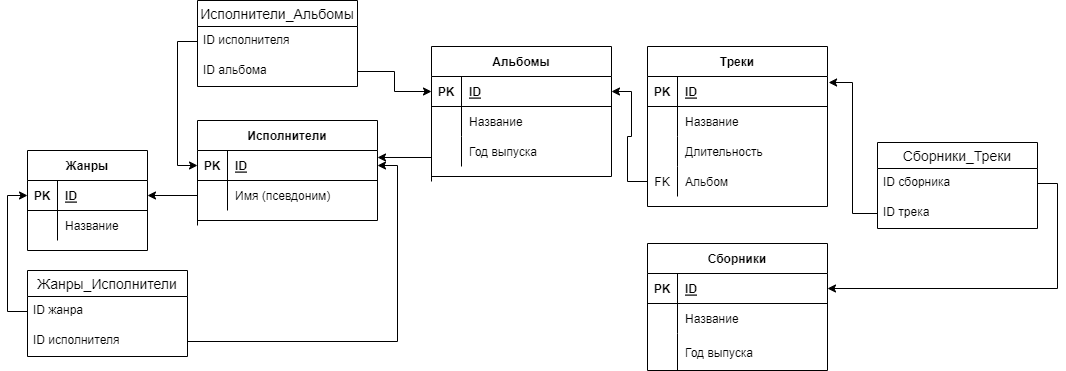

The diagram above was exported from draw.io. Its source (the exported page's mxGraphModel, read from the mxfile embedded in the PNG):
<mxGraphModel dx="1894" dy="-687" grid="1" gridSize="10" guides="1" tooltips="1" connect="1" arrows="1" fold="1" page="1" pageScale="1" pageWidth="827" pageHeight="1169" math="0" shadow="0">
  <root>
    <mxCell id="0" />
    <mxCell id="1" parent="0" />
    <mxCell id="rgQNd6m-JYP7UPOOf6iZ-488" value="Жанры" style="shape=table;startSize=30;container=1;collapsible=1;childLayout=tableLayout;fixedRows=1;rowLines=0;fontStyle=1;align=center;resizeLast=1;rounded=0;shadow=0;labelBackgroundColor=default;sketch=0;" parent="1" vertex="1">
      <mxGeometry x="10" y="2430" width="120" height="100" as="geometry" />
    </mxCell>
    <mxCell id="rgQNd6m-JYP7UPOOf6iZ-489" value="" style="shape=tableRow;horizontal=0;startSize=0;swimlaneHead=0;swimlaneBody=0;fillColor=none;collapsible=0;dropTarget=0;points=[[0,0.5],[1,0.5]];portConstraint=eastwest;top=0;left=0;right=0;bottom=1;rounded=0;shadow=0;labelBackgroundColor=default;sketch=0;" parent="rgQNd6m-JYP7UPOOf6iZ-488" vertex="1">
      <mxGeometry y="30" width="120" height="30" as="geometry" />
    </mxCell>
    <mxCell id="rgQNd6m-JYP7UPOOf6iZ-490" value="PK" style="shape=partialRectangle;connectable=0;fillColor=none;top=0;left=0;bottom=0;right=0;fontStyle=1;overflow=hidden;rounded=0;shadow=0;labelBackgroundColor=default;sketch=0;" parent="rgQNd6m-JYP7UPOOf6iZ-489" vertex="1">
      <mxGeometry width="30" height="30" as="geometry">
        <mxRectangle width="30" height="30" as="alternateBounds" />
      </mxGeometry>
    </mxCell>
    <mxCell id="rgQNd6m-JYP7UPOOf6iZ-491" value="ID" style="shape=partialRectangle;connectable=0;fillColor=none;top=0;left=0;bottom=0;right=0;align=left;spacingLeft=6;fontStyle=5;overflow=hidden;rounded=0;shadow=0;labelBackgroundColor=default;sketch=0;" parent="rgQNd6m-JYP7UPOOf6iZ-489" vertex="1">
      <mxGeometry x="30" width="90" height="30" as="geometry">
        <mxRectangle width="90" height="30" as="alternateBounds" />
      </mxGeometry>
    </mxCell>
    <mxCell id="rgQNd6m-JYP7UPOOf6iZ-492" value="" style="shape=tableRow;horizontal=0;startSize=0;swimlaneHead=0;swimlaneBody=0;fillColor=none;collapsible=0;dropTarget=0;points=[[0,0.5],[1,0.5]];portConstraint=eastwest;top=0;left=0;right=0;bottom=0;rounded=0;shadow=0;labelBackgroundColor=default;sketch=0;" parent="rgQNd6m-JYP7UPOOf6iZ-488" vertex="1">
      <mxGeometry y="60" width="120" height="30" as="geometry" />
    </mxCell>
    <mxCell id="rgQNd6m-JYP7UPOOf6iZ-493" value="" style="shape=partialRectangle;connectable=0;fillColor=none;top=0;left=0;bottom=0;right=0;editable=1;overflow=hidden;rounded=0;shadow=0;labelBackgroundColor=default;sketch=0;" parent="rgQNd6m-JYP7UPOOf6iZ-492" vertex="1">
      <mxGeometry width="30" height="30" as="geometry">
        <mxRectangle width="30" height="30" as="alternateBounds" />
      </mxGeometry>
    </mxCell>
    <mxCell id="rgQNd6m-JYP7UPOOf6iZ-494" value="Название" style="shape=partialRectangle;connectable=0;fillColor=none;top=0;left=0;bottom=0;right=0;align=left;spacingLeft=6;overflow=hidden;rounded=0;shadow=0;labelBackgroundColor=default;sketch=0;" parent="rgQNd6m-JYP7UPOOf6iZ-492" vertex="1">
      <mxGeometry x="30" width="90" height="30" as="geometry">
        <mxRectangle width="90" height="30" as="alternateBounds" />
      </mxGeometry>
    </mxCell>
    <mxCell id="rgQNd6m-JYP7UPOOf6iZ-501" value="Исполнители" style="shape=table;startSize=30;container=1;collapsible=1;childLayout=tableLayout;fixedRows=1;rowLines=0;fontStyle=1;align=center;resizeLast=1;rounded=0;shadow=0;labelBackgroundColor=default;sketch=0;" parent="1" vertex="1">
      <mxGeometry x="180" y="2400" width="180" height="100" as="geometry" />
    </mxCell>
    <mxCell id="rgQNd6m-JYP7UPOOf6iZ-502" value="" style="shape=tableRow;horizontal=0;startSize=0;swimlaneHead=0;swimlaneBody=0;fillColor=none;collapsible=0;dropTarget=0;points=[[0,0.5],[1,0.5]];portConstraint=eastwest;top=0;left=0;right=0;bottom=1;rounded=0;shadow=0;labelBackgroundColor=default;sketch=0;" parent="rgQNd6m-JYP7UPOOf6iZ-501" vertex="1">
      <mxGeometry y="30" width="180" height="30" as="geometry" />
    </mxCell>
    <mxCell id="rgQNd6m-JYP7UPOOf6iZ-503" value="PK" style="shape=partialRectangle;connectable=0;fillColor=none;top=0;left=0;bottom=0;right=0;fontStyle=1;overflow=hidden;rounded=0;shadow=0;labelBackgroundColor=default;sketch=0;" parent="rgQNd6m-JYP7UPOOf6iZ-502" vertex="1">
      <mxGeometry width="30" height="30" as="geometry">
        <mxRectangle width="30" height="30" as="alternateBounds" />
      </mxGeometry>
    </mxCell>
    <mxCell id="rgQNd6m-JYP7UPOOf6iZ-504" value="ID" style="shape=partialRectangle;connectable=0;fillColor=none;top=0;left=0;bottom=0;right=0;align=left;spacingLeft=6;fontStyle=5;overflow=hidden;rounded=0;shadow=0;labelBackgroundColor=default;sketch=0;" parent="rgQNd6m-JYP7UPOOf6iZ-502" vertex="1">
      <mxGeometry x="30" width="150" height="30" as="geometry">
        <mxRectangle width="150" height="30" as="alternateBounds" />
      </mxGeometry>
    </mxCell>
    <mxCell id="rgQNd6m-JYP7UPOOf6iZ-505" value="" style="shape=tableRow;horizontal=0;startSize=0;swimlaneHead=0;swimlaneBody=0;fillColor=none;collapsible=0;dropTarget=0;points=[[0,0.5],[1,0.5]];portConstraint=eastwest;top=0;left=0;right=0;bottom=0;rounded=0;shadow=0;labelBackgroundColor=default;sketch=0;" parent="rgQNd6m-JYP7UPOOf6iZ-501" vertex="1">
      <mxGeometry y="60" width="180" height="30" as="geometry" />
    </mxCell>
    <mxCell id="rgQNd6m-JYP7UPOOf6iZ-506" value="" style="shape=partialRectangle;connectable=0;fillColor=none;top=0;left=0;bottom=0;right=0;editable=1;overflow=hidden;rounded=0;shadow=0;labelBackgroundColor=default;sketch=0;" parent="rgQNd6m-JYP7UPOOf6iZ-505" vertex="1">
      <mxGeometry width="30" height="30" as="geometry">
        <mxRectangle width="30" height="30" as="alternateBounds" />
      </mxGeometry>
    </mxCell>
    <mxCell id="rgQNd6m-JYP7UPOOf6iZ-507" value="Имя (псевдоним)" style="shape=partialRectangle;connectable=0;fillColor=none;top=0;left=0;bottom=0;right=0;align=left;spacingLeft=6;overflow=hidden;rounded=0;shadow=0;labelBackgroundColor=default;sketch=0;" parent="rgQNd6m-JYP7UPOOf6iZ-505" vertex="1">
      <mxGeometry x="30" width="150" height="30" as="geometry">
        <mxRectangle width="150" height="30" as="alternateBounds" />
      </mxGeometry>
    </mxCell>
    <mxCell id="rgQNd6m-JYP7UPOOf6iZ-514" style="edgeStyle=orthogonalEdgeStyle;rounded=0;orthogonalLoop=1;jettySize=auto;html=1;exitX=0;exitY=0.5;exitDx=0;exitDy=0;entryX=1;entryY=0.5;entryDx=0;entryDy=0;" parent="1" target="rgQNd6m-JYP7UPOOf6iZ-489" edge="1">
      <mxGeometry relative="1" as="geometry">
        <mxPoint x="180" y="2505" as="sourcePoint" />
      </mxGeometry>
    </mxCell>
    <mxCell id="rgQNd6m-JYP7UPOOf6iZ-515" value="Альбомы" style="shape=table;startSize=30;container=1;collapsible=1;childLayout=tableLayout;fixedRows=1;rowLines=0;fontStyle=1;align=center;resizeLast=1;rounded=0;shadow=0;labelBackgroundColor=default;sketch=0;" parent="1" vertex="1">
      <mxGeometry x="414" y="2326" width="180" height="130" as="geometry" />
    </mxCell>
    <mxCell id="rgQNd6m-JYP7UPOOf6iZ-516" value="" style="shape=tableRow;horizontal=0;startSize=0;swimlaneHead=0;swimlaneBody=0;fillColor=none;collapsible=0;dropTarget=0;points=[[0,0.5],[1,0.5]];portConstraint=eastwest;top=0;left=0;right=0;bottom=1;rounded=0;shadow=0;labelBackgroundColor=default;sketch=0;" parent="rgQNd6m-JYP7UPOOf6iZ-515" vertex="1">
      <mxGeometry y="30" width="180" height="30" as="geometry" />
    </mxCell>
    <mxCell id="rgQNd6m-JYP7UPOOf6iZ-517" value="PK" style="shape=partialRectangle;connectable=0;fillColor=none;top=0;left=0;bottom=0;right=0;fontStyle=1;overflow=hidden;rounded=0;shadow=0;labelBackgroundColor=default;sketch=0;" parent="rgQNd6m-JYP7UPOOf6iZ-516" vertex="1">
      <mxGeometry width="30" height="30" as="geometry">
        <mxRectangle width="30" height="30" as="alternateBounds" />
      </mxGeometry>
    </mxCell>
    <mxCell id="rgQNd6m-JYP7UPOOf6iZ-518" value="ID" style="shape=partialRectangle;connectable=0;fillColor=none;top=0;left=0;bottom=0;right=0;align=left;spacingLeft=6;fontStyle=5;overflow=hidden;rounded=0;shadow=0;labelBackgroundColor=default;sketch=0;" parent="rgQNd6m-JYP7UPOOf6iZ-516" vertex="1">
      <mxGeometry x="30" width="150" height="30" as="geometry">
        <mxRectangle width="150" height="30" as="alternateBounds" />
      </mxGeometry>
    </mxCell>
    <mxCell id="rgQNd6m-JYP7UPOOf6iZ-519" value="" style="shape=tableRow;horizontal=0;startSize=0;swimlaneHead=0;swimlaneBody=0;fillColor=none;collapsible=0;dropTarget=0;points=[[0,0.5],[1,0.5]];portConstraint=eastwest;top=0;left=0;right=0;bottom=0;rounded=0;shadow=0;labelBackgroundColor=default;sketch=0;" parent="rgQNd6m-JYP7UPOOf6iZ-515" vertex="1">
      <mxGeometry y="60" width="180" height="30" as="geometry" />
    </mxCell>
    <mxCell id="rgQNd6m-JYP7UPOOf6iZ-520" value="" style="shape=partialRectangle;connectable=0;fillColor=none;top=0;left=0;bottom=0;right=0;editable=1;overflow=hidden;rounded=0;shadow=0;labelBackgroundColor=default;sketch=0;" parent="rgQNd6m-JYP7UPOOf6iZ-519" vertex="1">
      <mxGeometry width="30" height="30" as="geometry">
        <mxRectangle width="30" height="30" as="alternateBounds" />
      </mxGeometry>
    </mxCell>
    <mxCell id="rgQNd6m-JYP7UPOOf6iZ-521" value="Название" style="shape=partialRectangle;connectable=0;fillColor=none;top=0;left=0;bottom=0;right=0;align=left;spacingLeft=6;overflow=hidden;rounded=0;shadow=0;labelBackgroundColor=default;sketch=0;" parent="rgQNd6m-JYP7UPOOf6iZ-519" vertex="1">
      <mxGeometry x="30" width="150" height="30" as="geometry">
        <mxRectangle width="150" height="30" as="alternateBounds" />
      </mxGeometry>
    </mxCell>
    <mxCell id="rgQNd6m-JYP7UPOOf6iZ-522" value="" style="shape=tableRow;horizontal=0;startSize=0;swimlaneHead=0;swimlaneBody=0;fillColor=none;collapsible=0;dropTarget=0;points=[[0,0.5],[1,0.5]];portConstraint=eastwest;top=0;left=0;right=0;bottom=0;rounded=0;shadow=0;labelBackgroundColor=default;sketch=0;" parent="rgQNd6m-JYP7UPOOf6iZ-515" vertex="1">
      <mxGeometry y="90" width="180" height="30" as="geometry" />
    </mxCell>
    <mxCell id="rgQNd6m-JYP7UPOOf6iZ-523" value="" style="shape=partialRectangle;connectable=0;fillColor=none;top=0;left=0;bottom=0;right=0;editable=1;overflow=hidden;rounded=0;shadow=0;labelBackgroundColor=default;sketch=0;" parent="rgQNd6m-JYP7UPOOf6iZ-522" vertex="1">
      <mxGeometry width="30" height="30" as="geometry">
        <mxRectangle width="30" height="30" as="alternateBounds" />
      </mxGeometry>
    </mxCell>
    <mxCell id="rgQNd6m-JYP7UPOOf6iZ-524" value="Год выпуска" style="shape=partialRectangle;connectable=0;fillColor=none;top=0;left=0;bottom=0;right=0;align=left;spacingLeft=6;overflow=hidden;rounded=0;shadow=0;labelBackgroundColor=default;sketch=0;" parent="rgQNd6m-JYP7UPOOf6iZ-522" vertex="1">
      <mxGeometry x="30" width="150" height="30" as="geometry">
        <mxRectangle width="150" height="30" as="alternateBounds" />
      </mxGeometry>
    </mxCell>
    <mxCell id="rgQNd6m-JYP7UPOOf6iZ-529" value="Треки" style="shape=table;startSize=30;container=1;collapsible=1;childLayout=tableLayout;fixedRows=1;rowLines=0;fontStyle=1;align=center;resizeLast=1;rounded=0;shadow=0;labelBackgroundColor=default;sketch=0;" parent="1" vertex="1">
      <mxGeometry x="630" y="2326" width="180" height="160" as="geometry" />
    </mxCell>
    <mxCell id="rgQNd6m-JYP7UPOOf6iZ-530" value="" style="shape=tableRow;horizontal=0;startSize=0;swimlaneHead=0;swimlaneBody=0;fillColor=none;collapsible=0;dropTarget=0;points=[[0,0.5],[1,0.5]];portConstraint=eastwest;top=0;left=0;right=0;bottom=1;rounded=0;shadow=0;labelBackgroundColor=default;sketch=0;" parent="rgQNd6m-JYP7UPOOf6iZ-529" vertex="1">
      <mxGeometry y="30" width="180" height="30" as="geometry" />
    </mxCell>
    <mxCell id="rgQNd6m-JYP7UPOOf6iZ-531" value="PK" style="shape=partialRectangle;connectable=0;fillColor=none;top=0;left=0;bottom=0;right=0;fontStyle=1;overflow=hidden;rounded=0;shadow=0;labelBackgroundColor=default;sketch=0;" parent="rgQNd6m-JYP7UPOOf6iZ-530" vertex="1">
      <mxGeometry width="30" height="30" as="geometry">
        <mxRectangle width="30" height="30" as="alternateBounds" />
      </mxGeometry>
    </mxCell>
    <mxCell id="rgQNd6m-JYP7UPOOf6iZ-532" value="ID" style="shape=partialRectangle;connectable=0;fillColor=none;top=0;left=0;bottom=0;right=0;align=left;spacingLeft=6;fontStyle=5;overflow=hidden;rounded=0;shadow=0;labelBackgroundColor=default;sketch=0;" parent="rgQNd6m-JYP7UPOOf6iZ-530" vertex="1">
      <mxGeometry x="30" width="150" height="30" as="geometry">
        <mxRectangle width="150" height="30" as="alternateBounds" />
      </mxGeometry>
    </mxCell>
    <mxCell id="rgQNd6m-JYP7UPOOf6iZ-533" value="" style="shape=tableRow;horizontal=0;startSize=0;swimlaneHead=0;swimlaneBody=0;fillColor=none;collapsible=0;dropTarget=0;points=[[0,0.5],[1,0.5]];portConstraint=eastwest;top=0;left=0;right=0;bottom=0;rounded=0;shadow=0;labelBackgroundColor=default;sketch=0;" parent="rgQNd6m-JYP7UPOOf6iZ-529" vertex="1">
      <mxGeometry y="60" width="180" height="30" as="geometry" />
    </mxCell>
    <mxCell id="rgQNd6m-JYP7UPOOf6iZ-534" value="" style="shape=partialRectangle;connectable=0;fillColor=none;top=0;left=0;bottom=0;right=0;editable=1;overflow=hidden;rounded=0;shadow=0;labelBackgroundColor=default;sketch=0;" parent="rgQNd6m-JYP7UPOOf6iZ-533" vertex="1">
      <mxGeometry width="30" height="30" as="geometry">
        <mxRectangle width="30" height="30" as="alternateBounds" />
      </mxGeometry>
    </mxCell>
    <mxCell id="rgQNd6m-JYP7UPOOf6iZ-535" value="Название" style="shape=partialRectangle;connectable=0;fillColor=none;top=0;left=0;bottom=0;right=0;align=left;spacingLeft=6;overflow=hidden;rounded=0;shadow=0;labelBackgroundColor=default;sketch=0;" parent="rgQNd6m-JYP7UPOOf6iZ-533" vertex="1">
      <mxGeometry x="30" width="150" height="30" as="geometry">
        <mxRectangle width="150" height="30" as="alternateBounds" />
      </mxGeometry>
    </mxCell>
    <mxCell id="rgQNd6m-JYP7UPOOf6iZ-536" value="" style="shape=tableRow;horizontal=0;startSize=0;swimlaneHead=0;swimlaneBody=0;fillColor=none;collapsible=0;dropTarget=0;points=[[0,0.5],[1,0.5]];portConstraint=eastwest;top=0;left=0;right=0;bottom=0;rounded=0;shadow=0;labelBackgroundColor=default;sketch=0;" parent="rgQNd6m-JYP7UPOOf6iZ-529" vertex="1">
      <mxGeometry y="90" width="180" height="30" as="geometry" />
    </mxCell>
    <mxCell id="rgQNd6m-JYP7UPOOf6iZ-537" value="" style="shape=partialRectangle;connectable=0;fillColor=none;top=0;left=0;bottom=0;right=0;editable=1;overflow=hidden;rounded=0;shadow=0;labelBackgroundColor=default;sketch=0;" parent="rgQNd6m-JYP7UPOOf6iZ-536" vertex="1">
      <mxGeometry width="30" height="30" as="geometry">
        <mxRectangle width="30" height="30" as="alternateBounds" />
      </mxGeometry>
    </mxCell>
    <mxCell id="rgQNd6m-JYP7UPOOf6iZ-538" value="Длительность" style="shape=partialRectangle;connectable=0;fillColor=none;top=0;left=0;bottom=0;right=0;align=left;spacingLeft=6;overflow=hidden;rounded=0;shadow=0;labelBackgroundColor=default;sketch=0;" parent="rgQNd6m-JYP7UPOOf6iZ-536" vertex="1">
      <mxGeometry x="30" width="150" height="30" as="geometry">
        <mxRectangle width="150" height="30" as="alternateBounds" />
      </mxGeometry>
    </mxCell>
    <mxCell id="rgQNd6m-JYP7UPOOf6iZ-539" value="" style="shape=tableRow;horizontal=0;startSize=0;swimlaneHead=0;swimlaneBody=0;fillColor=none;collapsible=0;dropTarget=0;points=[[0,0.5],[1,0.5]];portConstraint=eastwest;top=0;left=0;right=0;bottom=0;rounded=0;shadow=0;labelBackgroundColor=default;sketch=0;" parent="rgQNd6m-JYP7UPOOf6iZ-529" vertex="1">
      <mxGeometry y="120" width="180" height="30" as="geometry" />
    </mxCell>
    <mxCell id="rgQNd6m-JYP7UPOOf6iZ-540" value="FK" style="shape=partialRectangle;connectable=0;fillColor=none;top=0;left=0;bottom=0;right=0;editable=1;overflow=hidden;rounded=0;shadow=0;labelBackgroundColor=default;sketch=0;" parent="rgQNd6m-JYP7UPOOf6iZ-539" vertex="1">
      <mxGeometry width="30" height="30" as="geometry">
        <mxRectangle width="30" height="30" as="alternateBounds" />
      </mxGeometry>
    </mxCell>
    <mxCell id="rgQNd6m-JYP7UPOOf6iZ-541" value="Альбом" style="shape=partialRectangle;connectable=0;fillColor=none;top=0;left=0;bottom=0;right=0;align=left;spacingLeft=6;overflow=hidden;rounded=0;shadow=0;labelBackgroundColor=default;sketch=0;" parent="rgQNd6m-JYP7UPOOf6iZ-539" vertex="1">
      <mxGeometry x="30" width="150" height="30" as="geometry">
        <mxRectangle width="150" height="30" as="alternateBounds" />
      </mxGeometry>
    </mxCell>
    <mxCell id="S0CyqwVCPMQNECgxYPfK-1" value="Сборники" style="shape=table;startSize=30;container=1;collapsible=1;childLayout=tableLayout;fixedRows=1;rowLines=0;fontStyle=1;align=center;resizeLast=1;" parent="1" vertex="1">
      <mxGeometry x="630" y="2523" width="180" height="127" as="geometry" />
    </mxCell>
    <mxCell id="S0CyqwVCPMQNECgxYPfK-2" value="" style="shape=tableRow;horizontal=0;startSize=0;swimlaneHead=0;swimlaneBody=0;fillColor=none;collapsible=0;dropTarget=0;points=[[0,0.5],[1,0.5]];portConstraint=eastwest;top=0;left=0;right=0;bottom=1;" parent="S0CyqwVCPMQNECgxYPfK-1" vertex="1">
      <mxGeometry y="30" width="180" height="30" as="geometry" />
    </mxCell>
    <mxCell id="S0CyqwVCPMQNECgxYPfK-3" value="PK" style="shape=partialRectangle;connectable=0;fillColor=none;top=0;left=0;bottom=0;right=0;fontStyle=1;overflow=hidden;" parent="S0CyqwVCPMQNECgxYPfK-2" vertex="1">
      <mxGeometry width="30" height="30" as="geometry">
        <mxRectangle width="30" height="30" as="alternateBounds" />
      </mxGeometry>
    </mxCell>
    <mxCell id="S0CyqwVCPMQNECgxYPfK-4" value="ID" style="shape=partialRectangle;connectable=0;fillColor=none;top=0;left=0;bottom=0;right=0;align=left;spacingLeft=6;fontStyle=5;overflow=hidden;" parent="S0CyqwVCPMQNECgxYPfK-2" vertex="1">
      <mxGeometry x="30" width="150" height="30" as="geometry">
        <mxRectangle width="150" height="30" as="alternateBounds" />
      </mxGeometry>
    </mxCell>
    <mxCell id="S0CyqwVCPMQNECgxYPfK-5" value="" style="shape=tableRow;horizontal=0;startSize=0;swimlaneHead=0;swimlaneBody=0;fillColor=none;collapsible=0;dropTarget=0;points=[[0,0.5],[1,0.5]];portConstraint=eastwest;top=0;left=0;right=0;bottom=0;" parent="S0CyqwVCPMQNECgxYPfK-1" vertex="1">
      <mxGeometry y="60" width="180" height="30" as="geometry" />
    </mxCell>
    <mxCell id="S0CyqwVCPMQNECgxYPfK-6" value="" style="shape=partialRectangle;connectable=0;fillColor=none;top=0;left=0;bottom=0;right=0;editable=1;overflow=hidden;" parent="S0CyqwVCPMQNECgxYPfK-5" vertex="1">
      <mxGeometry width="30" height="30" as="geometry">
        <mxRectangle width="30" height="30" as="alternateBounds" />
      </mxGeometry>
    </mxCell>
    <mxCell id="S0CyqwVCPMQNECgxYPfK-7" value="Название" style="shape=partialRectangle;connectable=0;fillColor=none;top=0;left=0;bottom=0;right=0;align=left;spacingLeft=6;overflow=hidden;" parent="S0CyqwVCPMQNECgxYPfK-5" vertex="1">
      <mxGeometry x="30" width="150" height="30" as="geometry">
        <mxRectangle width="150" height="30" as="alternateBounds" />
      </mxGeometry>
    </mxCell>
    <mxCell id="S0CyqwVCPMQNECgxYPfK-8" value="" style="shape=tableRow;horizontal=0;startSize=0;swimlaneHead=0;swimlaneBody=0;fillColor=none;collapsible=0;dropTarget=0;points=[[0,0.5],[1,0.5]];portConstraint=eastwest;top=0;left=0;right=0;bottom=0;" parent="S0CyqwVCPMQNECgxYPfK-1" vertex="1">
      <mxGeometry y="90" width="180" height="37" as="geometry" />
    </mxCell>
    <mxCell id="S0CyqwVCPMQNECgxYPfK-9" value="" style="shape=partialRectangle;connectable=0;fillColor=none;top=0;left=0;bottom=0;right=0;editable=1;overflow=hidden;" parent="S0CyqwVCPMQNECgxYPfK-8" vertex="1">
      <mxGeometry width="30" height="37" as="geometry">
        <mxRectangle width="30" height="37" as="alternateBounds" />
      </mxGeometry>
    </mxCell>
    <mxCell id="S0CyqwVCPMQNECgxYPfK-10" value="Год выпуска" style="shape=partialRectangle;connectable=0;fillColor=none;top=0;left=0;bottom=0;right=0;align=left;spacingLeft=6;overflow=hidden;" parent="S0CyqwVCPMQNECgxYPfK-8" vertex="1">
      <mxGeometry x="30" width="150" height="37" as="geometry">
        <mxRectangle width="150" height="37" as="alternateBounds" />
      </mxGeometry>
    </mxCell>
    <mxCell id="S0CyqwVCPMQNECgxYPfK-29" value="Жанры_Исполнители" style="swimlane;fontStyle=0;childLayout=stackLayout;horizontal=1;startSize=26;horizontalStack=0;resizeParent=1;resizeParentMax=0;resizeLast=0;collapsible=1;marginBottom=0;align=center;fontSize=14;" parent="1" vertex="1">
      <mxGeometry x="10" y="2550" width="160" height="86" as="geometry" />
    </mxCell>
    <mxCell id="S0CyqwVCPMQNECgxYPfK-30" value="ID жанра" style="text;strokeColor=none;fillColor=none;spacingLeft=4;spacingRight=4;overflow=hidden;rotatable=0;points=[[0,0.5],[1,0.5]];portConstraint=eastwest;fontSize=12;" parent="S0CyqwVCPMQNECgxYPfK-29" vertex="1">
      <mxGeometry y="26" width="160" height="30" as="geometry" />
    </mxCell>
    <mxCell id="S0CyqwVCPMQNECgxYPfK-31" value="ID исполнителя" style="text;strokeColor=none;fillColor=none;spacingLeft=4;spacingRight=4;overflow=hidden;rotatable=0;points=[[0,0.5],[1,0.5]];portConstraint=eastwest;fontSize=12;" parent="S0CyqwVCPMQNECgxYPfK-29" vertex="1">
      <mxGeometry y="56" width="160" height="30" as="geometry" />
    </mxCell>
    <mxCell id="S0CyqwVCPMQNECgxYPfK-36" value="Исполнители_Альбомы" style="swimlane;fontStyle=0;childLayout=stackLayout;horizontal=1;startSize=26;horizontalStack=0;resizeParent=1;resizeParentMax=0;resizeLast=0;collapsible=1;marginBottom=0;align=center;fontSize=14;" parent="1" vertex="1">
      <mxGeometry x="180" y="2280" width="160" height="86" as="geometry" />
    </mxCell>
    <mxCell id="S0CyqwVCPMQNECgxYPfK-37" value="ID исполнителя" style="text;strokeColor=none;fillColor=none;spacingLeft=4;spacingRight=4;overflow=hidden;rotatable=0;points=[[0,0.5],[1,0.5]];portConstraint=eastwest;fontSize=12;" parent="S0CyqwVCPMQNECgxYPfK-36" vertex="1">
      <mxGeometry y="26" width="160" height="30" as="geometry" />
    </mxCell>
    <mxCell id="S0CyqwVCPMQNECgxYPfK-38" value="ID альбома" style="text;strokeColor=none;fillColor=none;spacingLeft=4;spacingRight=4;overflow=hidden;rotatable=0;points=[[0,0.5],[1,0.5]];portConstraint=eastwest;fontSize=12;" parent="S0CyqwVCPMQNECgxYPfK-36" vertex="1">
      <mxGeometry y="56" width="160" height="30" as="geometry" />
    </mxCell>
    <mxCell id="S0CyqwVCPMQNECgxYPfK-39" value="Сборники_Треки" style="swimlane;fontStyle=0;childLayout=stackLayout;horizontal=1;startSize=26;horizontalStack=0;resizeParent=1;resizeParentMax=0;resizeLast=0;collapsible=1;marginBottom=0;align=center;fontSize=14;" parent="1" vertex="1">
      <mxGeometry x="860" y="2422" width="160" height="86" as="geometry" />
    </mxCell>
    <mxCell id="S0CyqwVCPMQNECgxYPfK-40" value="ID сборника" style="text;strokeColor=none;fillColor=none;spacingLeft=4;spacingRight=4;overflow=hidden;rotatable=0;points=[[0,0.5],[1,0.5]];portConstraint=eastwest;fontSize=12;" parent="S0CyqwVCPMQNECgxYPfK-39" vertex="1">
      <mxGeometry y="26" width="160" height="30" as="geometry" />
    </mxCell>
    <mxCell id="S0CyqwVCPMQNECgxYPfK-41" value="ID трека" style="text;strokeColor=none;fillColor=none;spacingLeft=4;spacingRight=4;overflow=hidden;rotatable=0;points=[[0,0.5],[1,0.5]];portConstraint=eastwest;fontSize=12;" parent="S0CyqwVCPMQNECgxYPfK-39" vertex="1">
      <mxGeometry y="56" width="160" height="30" as="geometry" />
    </mxCell>
    <mxCell id="S0CyqwVCPMQNECgxYPfK-42" style="edgeStyle=orthogonalEdgeStyle;rounded=0;orthogonalLoop=1;jettySize=auto;html=1;exitX=0;exitY=0.5;exitDx=0;exitDy=0;entryX=0;entryY=0.5;entryDx=0;entryDy=0;" parent="1" source="S0CyqwVCPMQNECgxYPfK-37" target="rgQNd6m-JYP7UPOOf6iZ-502" edge="1">
      <mxGeometry relative="1" as="geometry" />
    </mxCell>
    <mxCell id="S0CyqwVCPMQNECgxYPfK-43" style="edgeStyle=orthogonalEdgeStyle;rounded=0;orthogonalLoop=1;jettySize=auto;html=1;exitX=1;exitY=0.5;exitDx=0;exitDy=0;entryX=0;entryY=0.5;entryDx=0;entryDy=0;" parent="1" source="S0CyqwVCPMQNECgxYPfK-38" target="rgQNd6m-JYP7UPOOf6iZ-516" edge="1">
      <mxGeometry relative="1" as="geometry" />
    </mxCell>
    <mxCell id="S0CyqwVCPMQNECgxYPfK-45" style="edgeStyle=orthogonalEdgeStyle;rounded=0;orthogonalLoop=1;jettySize=auto;html=1;exitX=1;exitY=0.5;exitDx=0;exitDy=0;entryX=1;entryY=0.5;entryDx=0;entryDy=0;" parent="1" source="S0CyqwVCPMQNECgxYPfK-31" target="rgQNd6m-JYP7UPOOf6iZ-502" edge="1">
      <mxGeometry relative="1" as="geometry" />
    </mxCell>
    <mxCell id="S0CyqwVCPMQNECgxYPfK-46" style="edgeStyle=orthogonalEdgeStyle;rounded=0;orthogonalLoop=1;jettySize=auto;html=1;exitX=0;exitY=0.5;exitDx=0;exitDy=0;entryX=1;entryY=0.233;entryDx=0;entryDy=0;entryPerimeter=0;" parent="1" target="rgQNd6m-JYP7UPOOf6iZ-502" edge="1">
      <mxGeometry relative="1" as="geometry">
        <mxPoint x="414" y="2461" as="sourcePoint" />
      </mxGeometry>
    </mxCell>
    <mxCell id="S0CyqwVCPMQNECgxYPfK-47" style="edgeStyle=orthogonalEdgeStyle;rounded=0;orthogonalLoop=1;jettySize=auto;html=1;exitX=0;exitY=0.5;exitDx=0;exitDy=0;entryX=0;entryY=0.5;entryDx=0;entryDy=0;" parent="1" source="S0CyqwVCPMQNECgxYPfK-30" target="rgQNd6m-JYP7UPOOf6iZ-489" edge="1">
      <mxGeometry relative="1" as="geometry" />
    </mxCell>
    <mxCell id="S0CyqwVCPMQNECgxYPfK-52" style="edgeStyle=orthogonalEdgeStyle;rounded=0;orthogonalLoop=1;jettySize=auto;html=1;exitX=1;exitY=0.5;exitDx=0;exitDy=0;entryX=1;entryY=0.5;entryDx=0;entryDy=0;" parent="1" source="S0CyqwVCPMQNECgxYPfK-40" target="S0CyqwVCPMQNECgxYPfK-2" edge="1">
      <mxGeometry relative="1" as="geometry" />
    </mxCell>
    <mxCell id="S0CyqwVCPMQNECgxYPfK-55" style="edgeStyle=orthogonalEdgeStyle;rounded=0;orthogonalLoop=1;jettySize=auto;html=1;exitX=0;exitY=0.5;exitDx=0;exitDy=0;entryX=1.006;entryY=0.2;entryDx=0;entryDy=0;entryPerimeter=0;" parent="1" source="S0CyqwVCPMQNECgxYPfK-41" target="rgQNd6m-JYP7UPOOf6iZ-530" edge="1">
      <mxGeometry relative="1" as="geometry" />
    </mxCell>
    <mxCell id="S0CyqwVCPMQNECgxYPfK-56" style="edgeStyle=orthogonalEdgeStyle;rounded=0;orthogonalLoop=1;jettySize=auto;html=1;exitX=0;exitY=0.5;exitDx=0;exitDy=0;" parent="1" source="rgQNd6m-JYP7UPOOf6iZ-539" target="rgQNd6m-JYP7UPOOf6iZ-516" edge="1">
      <mxGeometry relative="1" as="geometry" />
    </mxCell>
  </root>
</mxGraphModel>